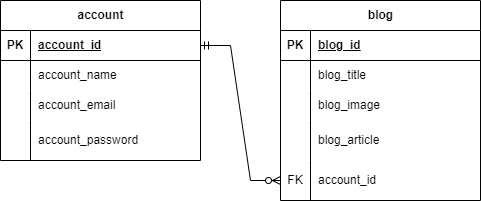

The diagram above was exported from draw.io. Its source (the exported page's mxGraphModel, read from the mxfile embedded in the PNG):
<mxGraphModel dx="1434" dy="738" grid="1" gridSize="10" guides="1" tooltips="1" connect="1" arrows="1" fold="1" page="1" pageScale="1" pageWidth="827" pageHeight="1169" math="0" shadow="0">
  <root>
    <mxCell id="0" />
    <mxCell id="1" parent="0" />
    <mxCell id="Mrz_Fm4GoBJbg1q-FQCe-1" value="account" style="shape=table;startSize=30;container=1;collapsible=1;childLayout=tableLayout;fixedRows=1;rowLines=0;fontStyle=1;align=center;resizeLast=1;html=1;" vertex="1" parent="1">
      <mxGeometry x="80" y="80" width="200" height="160" as="geometry" />
    </mxCell>
    <mxCell id="Mrz_Fm4GoBJbg1q-FQCe-2" value="" style="shape=tableRow;horizontal=0;startSize=0;swimlaneHead=0;swimlaneBody=0;fillColor=none;collapsible=0;dropTarget=0;points=[[0,0.5],[1,0.5]];portConstraint=eastwest;top=0;left=0;right=0;bottom=1;" vertex="1" parent="Mrz_Fm4GoBJbg1q-FQCe-1">
      <mxGeometry y="30" width="200" height="30" as="geometry" />
    </mxCell>
    <mxCell id="Mrz_Fm4GoBJbg1q-FQCe-3" value="PK" style="shape=partialRectangle;connectable=0;fillColor=none;top=0;left=0;bottom=0;right=0;fontStyle=1;overflow=hidden;whiteSpace=wrap;html=1;" vertex="1" parent="Mrz_Fm4GoBJbg1q-FQCe-2">
      <mxGeometry width="30" height="30" as="geometry">
        <mxRectangle width="30" height="30" as="alternateBounds" />
      </mxGeometry>
    </mxCell>
    <mxCell id="Mrz_Fm4GoBJbg1q-FQCe-4" value="account_id" style="shape=partialRectangle;connectable=0;fillColor=none;top=0;left=0;bottom=0;right=0;align=left;spacingLeft=6;fontStyle=5;overflow=hidden;whiteSpace=wrap;html=1;" vertex="1" parent="Mrz_Fm4GoBJbg1q-FQCe-2">
      <mxGeometry x="30" width="170" height="30" as="geometry">
        <mxRectangle width="170" height="30" as="alternateBounds" />
      </mxGeometry>
    </mxCell>
    <mxCell id="Mrz_Fm4GoBJbg1q-FQCe-5" value="" style="shape=tableRow;horizontal=0;startSize=0;swimlaneHead=0;swimlaneBody=0;fillColor=none;collapsible=0;dropTarget=0;points=[[0,0.5],[1,0.5]];portConstraint=eastwest;top=0;left=0;right=0;bottom=0;" vertex="1" parent="Mrz_Fm4GoBJbg1q-FQCe-1">
      <mxGeometry y="60" width="200" height="30" as="geometry" />
    </mxCell>
    <mxCell id="Mrz_Fm4GoBJbg1q-FQCe-6" value="" style="shape=partialRectangle;connectable=0;fillColor=none;top=0;left=0;bottom=0;right=0;editable=1;overflow=hidden;whiteSpace=wrap;html=1;" vertex="1" parent="Mrz_Fm4GoBJbg1q-FQCe-5">
      <mxGeometry width="30" height="30" as="geometry">
        <mxRectangle width="30" height="30" as="alternateBounds" />
      </mxGeometry>
    </mxCell>
    <mxCell id="Mrz_Fm4GoBJbg1q-FQCe-7" value="account_name" style="shape=partialRectangle;connectable=0;fillColor=none;top=0;left=0;bottom=0;right=0;align=left;spacingLeft=6;overflow=hidden;whiteSpace=wrap;html=1;" vertex="1" parent="Mrz_Fm4GoBJbg1q-FQCe-5">
      <mxGeometry x="30" width="170" height="30" as="geometry">
        <mxRectangle width="170" height="30" as="alternateBounds" />
      </mxGeometry>
    </mxCell>
    <mxCell id="Mrz_Fm4GoBJbg1q-FQCe-8" value="" style="shape=tableRow;horizontal=0;startSize=0;swimlaneHead=0;swimlaneBody=0;fillColor=none;collapsible=0;dropTarget=0;points=[[0,0.5],[1,0.5]];portConstraint=eastwest;top=0;left=0;right=0;bottom=0;" vertex="1" parent="Mrz_Fm4GoBJbg1q-FQCe-1">
      <mxGeometry y="90" width="200" height="30" as="geometry" />
    </mxCell>
    <mxCell id="Mrz_Fm4GoBJbg1q-FQCe-9" value="" style="shape=partialRectangle;connectable=0;fillColor=none;top=0;left=0;bottom=0;right=0;editable=1;overflow=hidden;whiteSpace=wrap;html=1;" vertex="1" parent="Mrz_Fm4GoBJbg1q-FQCe-8">
      <mxGeometry width="30" height="30" as="geometry">
        <mxRectangle width="30" height="30" as="alternateBounds" />
      </mxGeometry>
    </mxCell>
    <mxCell id="Mrz_Fm4GoBJbg1q-FQCe-10" value="account_email" style="shape=partialRectangle;connectable=0;fillColor=none;top=0;left=0;bottom=0;right=0;align=left;spacingLeft=6;overflow=hidden;whiteSpace=wrap;html=1;" vertex="1" parent="Mrz_Fm4GoBJbg1q-FQCe-8">
      <mxGeometry x="30" width="170" height="30" as="geometry">
        <mxRectangle width="170" height="30" as="alternateBounds" />
      </mxGeometry>
    </mxCell>
    <mxCell id="Mrz_Fm4GoBJbg1q-FQCe-11" value="" style="shape=tableRow;horizontal=0;startSize=0;swimlaneHead=0;swimlaneBody=0;fillColor=none;collapsible=0;dropTarget=0;points=[[0,0.5],[1,0.5]];portConstraint=eastwest;top=0;left=0;right=0;bottom=0;" vertex="1" parent="Mrz_Fm4GoBJbg1q-FQCe-1">
      <mxGeometry y="120" width="200" height="40" as="geometry" />
    </mxCell>
    <mxCell id="Mrz_Fm4GoBJbg1q-FQCe-12" value="" style="shape=partialRectangle;connectable=0;fillColor=none;top=0;left=0;bottom=0;right=0;editable=1;overflow=hidden;whiteSpace=wrap;html=1;" vertex="1" parent="Mrz_Fm4GoBJbg1q-FQCe-11">
      <mxGeometry width="30" height="40" as="geometry">
        <mxRectangle width="30" height="40" as="alternateBounds" />
      </mxGeometry>
    </mxCell>
    <mxCell id="Mrz_Fm4GoBJbg1q-FQCe-13" value="account_password" style="shape=partialRectangle;connectable=0;fillColor=none;top=0;left=0;bottom=0;right=0;align=left;spacingLeft=6;overflow=hidden;whiteSpace=wrap;html=1;" vertex="1" parent="Mrz_Fm4GoBJbg1q-FQCe-11">
      <mxGeometry x="30" width="170" height="40" as="geometry">
        <mxRectangle width="170" height="40" as="alternateBounds" />
      </mxGeometry>
    </mxCell>
    <mxCell id="Mrz_Fm4GoBJbg1q-FQCe-27" value="blog" style="shape=table;startSize=30;container=1;collapsible=1;childLayout=tableLayout;fixedRows=1;rowLines=0;fontStyle=1;align=center;resizeLast=1;html=1;" vertex="1" parent="1">
      <mxGeometry x="360" y="80" width="200" height="200" as="geometry" />
    </mxCell>
    <mxCell id="Mrz_Fm4GoBJbg1q-FQCe-28" value="" style="shape=tableRow;horizontal=0;startSize=0;swimlaneHead=0;swimlaneBody=0;fillColor=none;collapsible=0;dropTarget=0;points=[[0,0.5],[1,0.5]];portConstraint=eastwest;top=0;left=0;right=0;bottom=1;" vertex="1" parent="Mrz_Fm4GoBJbg1q-FQCe-27">
      <mxGeometry y="30" width="200" height="30" as="geometry" />
    </mxCell>
    <mxCell id="Mrz_Fm4GoBJbg1q-FQCe-29" value="PK" style="shape=partialRectangle;connectable=0;fillColor=none;top=0;left=0;bottom=0;right=0;fontStyle=1;overflow=hidden;whiteSpace=wrap;html=1;" vertex="1" parent="Mrz_Fm4GoBJbg1q-FQCe-28">
      <mxGeometry width="30" height="30" as="geometry">
        <mxRectangle width="30" height="30" as="alternateBounds" />
      </mxGeometry>
    </mxCell>
    <mxCell id="Mrz_Fm4GoBJbg1q-FQCe-30" value="blog_id" style="shape=partialRectangle;connectable=0;fillColor=none;top=0;left=0;bottom=0;right=0;align=left;spacingLeft=6;fontStyle=5;overflow=hidden;whiteSpace=wrap;html=1;" vertex="1" parent="Mrz_Fm4GoBJbg1q-FQCe-28">
      <mxGeometry x="30" width="170" height="30" as="geometry">
        <mxRectangle width="170" height="30" as="alternateBounds" />
      </mxGeometry>
    </mxCell>
    <mxCell id="Mrz_Fm4GoBJbg1q-FQCe-31" value="" style="shape=tableRow;horizontal=0;startSize=0;swimlaneHead=0;swimlaneBody=0;fillColor=none;collapsible=0;dropTarget=0;points=[[0,0.5],[1,0.5]];portConstraint=eastwest;top=0;left=0;right=0;bottom=0;" vertex="1" parent="Mrz_Fm4GoBJbg1q-FQCe-27">
      <mxGeometry y="60" width="200" height="30" as="geometry" />
    </mxCell>
    <mxCell id="Mrz_Fm4GoBJbg1q-FQCe-32" value="" style="shape=partialRectangle;connectable=0;fillColor=none;top=0;left=0;bottom=0;right=0;editable=1;overflow=hidden;whiteSpace=wrap;html=1;" vertex="1" parent="Mrz_Fm4GoBJbg1q-FQCe-31">
      <mxGeometry width="30" height="30" as="geometry">
        <mxRectangle width="30" height="30" as="alternateBounds" />
      </mxGeometry>
    </mxCell>
    <mxCell id="Mrz_Fm4GoBJbg1q-FQCe-33" value="blog_title" style="shape=partialRectangle;connectable=0;fillColor=none;top=0;left=0;bottom=0;right=0;align=left;spacingLeft=6;overflow=hidden;whiteSpace=wrap;html=1;" vertex="1" parent="Mrz_Fm4GoBJbg1q-FQCe-31">
      <mxGeometry x="30" width="170" height="30" as="geometry">
        <mxRectangle width="170" height="30" as="alternateBounds" />
      </mxGeometry>
    </mxCell>
    <mxCell id="Mrz_Fm4GoBJbg1q-FQCe-34" value="" style="shape=tableRow;horizontal=0;startSize=0;swimlaneHead=0;swimlaneBody=0;fillColor=none;collapsible=0;dropTarget=0;points=[[0,0.5],[1,0.5]];portConstraint=eastwest;top=0;left=0;right=0;bottom=0;" vertex="1" parent="Mrz_Fm4GoBJbg1q-FQCe-27">
      <mxGeometry y="90" width="200" height="30" as="geometry" />
    </mxCell>
    <mxCell id="Mrz_Fm4GoBJbg1q-FQCe-35" value="" style="shape=partialRectangle;connectable=0;fillColor=none;top=0;left=0;bottom=0;right=0;editable=1;overflow=hidden;whiteSpace=wrap;html=1;" vertex="1" parent="Mrz_Fm4GoBJbg1q-FQCe-34">
      <mxGeometry width="30" height="30" as="geometry">
        <mxRectangle width="30" height="30" as="alternateBounds" />
      </mxGeometry>
    </mxCell>
    <mxCell id="Mrz_Fm4GoBJbg1q-FQCe-36" value="blog_image" style="shape=partialRectangle;connectable=0;fillColor=none;top=0;left=0;bottom=0;right=0;align=left;spacingLeft=6;overflow=hidden;whiteSpace=wrap;html=1;" vertex="1" parent="Mrz_Fm4GoBJbg1q-FQCe-34">
      <mxGeometry x="30" width="170" height="30" as="geometry">
        <mxRectangle width="170" height="30" as="alternateBounds" />
      </mxGeometry>
    </mxCell>
    <mxCell id="Mrz_Fm4GoBJbg1q-FQCe-37" value="" style="shape=tableRow;horizontal=0;startSize=0;swimlaneHead=0;swimlaneBody=0;fillColor=none;collapsible=0;dropTarget=0;points=[[0,0.5],[1,0.5]];portConstraint=eastwest;top=0;left=0;right=0;bottom=0;" vertex="1" parent="Mrz_Fm4GoBJbg1q-FQCe-27">
      <mxGeometry y="120" width="200" height="40" as="geometry" />
    </mxCell>
    <mxCell id="Mrz_Fm4GoBJbg1q-FQCe-38" value="" style="shape=partialRectangle;connectable=0;fillColor=none;top=0;left=0;bottom=0;right=0;editable=1;overflow=hidden;whiteSpace=wrap;html=1;" vertex="1" parent="Mrz_Fm4GoBJbg1q-FQCe-37">
      <mxGeometry width="30" height="40" as="geometry">
        <mxRectangle width="30" height="40" as="alternateBounds" />
      </mxGeometry>
    </mxCell>
    <mxCell id="Mrz_Fm4GoBJbg1q-FQCe-39" value="blog_article" style="shape=partialRectangle;connectable=0;fillColor=none;top=0;left=0;bottom=0;right=0;align=left;spacingLeft=6;overflow=hidden;whiteSpace=wrap;html=1;" vertex="1" parent="Mrz_Fm4GoBJbg1q-FQCe-37">
      <mxGeometry x="30" width="170" height="40" as="geometry">
        <mxRectangle width="170" height="40" as="alternateBounds" />
      </mxGeometry>
    </mxCell>
    <mxCell id="Mrz_Fm4GoBJbg1q-FQCe-40" style="shape=tableRow;horizontal=0;startSize=0;swimlaneHead=0;swimlaneBody=0;fillColor=none;collapsible=0;dropTarget=0;points=[[0,0.5],[1,0.5]];portConstraint=eastwest;top=0;left=0;right=0;bottom=0;" vertex="1" parent="Mrz_Fm4GoBJbg1q-FQCe-27">
      <mxGeometry y="160" width="200" height="40" as="geometry" />
    </mxCell>
    <mxCell id="Mrz_Fm4GoBJbg1q-FQCe-41" value="FK" style="shape=partialRectangle;connectable=0;fillColor=none;top=0;left=0;bottom=0;right=0;editable=1;overflow=hidden;whiteSpace=wrap;html=1;" vertex="1" parent="Mrz_Fm4GoBJbg1q-FQCe-40">
      <mxGeometry width="30" height="40" as="geometry">
        <mxRectangle width="30" height="40" as="alternateBounds" />
      </mxGeometry>
    </mxCell>
    <mxCell id="Mrz_Fm4GoBJbg1q-FQCe-42" value="account_id" style="shape=partialRectangle;connectable=0;fillColor=none;top=0;left=0;bottom=0;right=0;align=left;spacingLeft=6;overflow=hidden;whiteSpace=wrap;html=1;" vertex="1" parent="Mrz_Fm4GoBJbg1q-FQCe-40">
      <mxGeometry x="30" width="170" height="40" as="geometry">
        <mxRectangle width="170" height="40" as="alternateBounds" />
      </mxGeometry>
    </mxCell>
    <mxCell id="Mrz_Fm4GoBJbg1q-FQCe-43" value="" style="edgeStyle=entityRelationEdgeStyle;fontSize=12;html=1;endArrow=ERzeroToMany;startArrow=ERmandOne;rounded=0;exitX=1;exitY=0.5;exitDx=0;exitDy=0;entryX=0;entryY=0.5;entryDx=0;entryDy=0;" edge="1" parent="1" source="Mrz_Fm4GoBJbg1q-FQCe-2" target="Mrz_Fm4GoBJbg1q-FQCe-40">
      <mxGeometry width="100" height="100" relative="1" as="geometry">
        <mxPoint x="360" y="340" as="sourcePoint" />
        <mxPoint x="460" y="240" as="targetPoint" />
      </mxGeometry>
    </mxCell>
  </root>
</mxGraphModel>